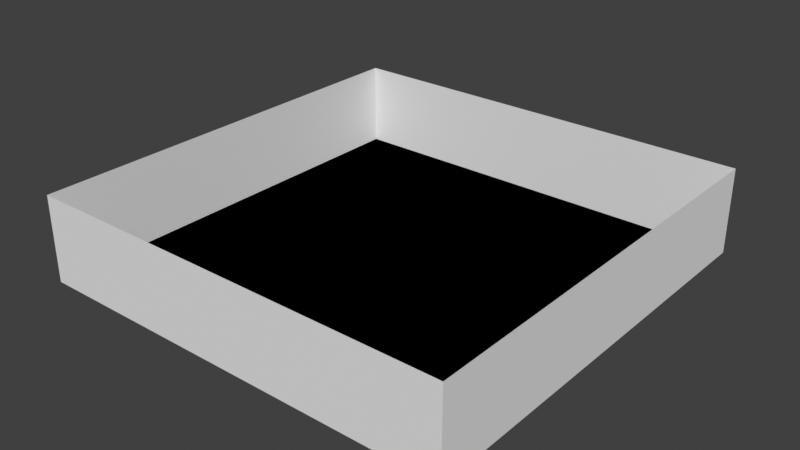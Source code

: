 # Source: level_select.blend  (saved by Blender 4.5.91; exported with 4.5.12 LTS)
import bpy
from mathutils import Matrix  # noqa: F401  (used for matrix-valued properties, if any)

bpy.ops.wm.read_factory_settings(use_empty=True)
scene = bpy.context.scene
scene.name = 'Scene'

# ---- collections
col_room_default = bpy.data.collections.new('room_default'); scene.collection.children.link(col_room_default)

# ---- materials (node trees are filled in below, after node groups)
mat_vtx_color = bpy.data.materials.new('vtx_color')

# ---- material node trees

# ---- world
world_world = bpy.data.worlds.new('World'); scene.world = world_world
world_world.use_nodes = True; world_world.node_tree.nodes.clear()
_N = world_world.node_tree.nodes; _L = world_world.node_tree.links
n0 = _N.new('ShaderNodeOutputWorld'); n0.name = 'World Output'; n0.location = (200, 100)
n1 = _N.new('ShaderNodeBackground'); n1.name = 'Background'; n1.location = (-200, 100)
n1.inputs[0].default_value = (0.05088, 0.05088, 0.05088, 1.0)
_L.new(n1.outputs[0], n0.inputs[0])
n0.is_active_output = True
world_world.color = (0.05088, 0.05088, 0.05088)
world_world.sun_shadow_jitter_overblur = 0.0

# ---- meshes
me_plane = bpy.data.meshes.new('Plane')
me_plane.from_pydata([(-5.0, -5.0, 0.0), (5.0, -5.0, 0.0), (5.0, 5.0, 0.0), (-3.0, -5.0, 0.0), (-1.0, -5.0, 0.0), (1.0, -5.0, 0.0), (3.0, -5.0, 0.0), (3.0, 5.0, 0.0), (1.0, 5.0, 0.0), (-1.0, 5.0, 0.0), (-3.0, 5.0, 0.0), (-5.0, 5.0, 0.0), (-5.0, 2.9, 0.0), (5.0, 2.9, 0.0), (-3.0, 2.9, 0.0), (-1.0, 2.9, 0.0), (1.0, 2.9, 0.0), (3.0, 2.9, 0.0), (-3.0, 2.9, 0.0), (-4.0, 2.9, 0.0), (-5.0, 2.9, 0.0), (-3.0, 2.9, 0.0), (-3.0, 5.0, 0.0), (-5.0, 0.925, 0.0), (-5.0, -1.05, 0.0), (-5.0, -3.025, 0.0), (5.0, -3.025, 0.0), (5.0, -1.05, 0.0), (5.0, 0.925, 0.0), (-3.0, -3.025, 0.0), (-3.0, -1.05, 0.0), (-3.0, 0.925, 0.0), (-1.0, -3.025, 0.0), (-1.0, -1.05, 0.0), (-1.0, 0.925, 0.0), (1.0, -3.025, 0.0), (1.0, -1.05, 0.0), (1.0, 0.925, 0.0), (3.0, -3.025, 0.0), (3.0, -1.05, 0.0), (3.0, 0.925, 0.0), (-3.0, -1.05, 0.0), (-3.0, 0.925, 0.0), (-5.0, 0.925, 0.0), (-3.0, -1.05, 0.0), (-5.0, -1.05, 0.0), (1.0, 2.9, 0.0), (1.0, 5.0, 0.0), (1.0, 2.9, 0.0), (-1.0, 2.9, 0.0), (-1.0, 2.9, 0.0), (-1.0, 5.0, 0.0), (-1.0, 2.9, 0.0)], [(19, 12)], [(42, 34, 52, 14), (20, 18, 10, 11), (46, 8, 51, 49), (17, 7, 47, 16), (17, 13, 2, 7), (28, 13, 17, 40), (37, 40, 17, 16), (34, 37, 48, 15), (21, 50, 9, 22), (43, 42, 14, 12), (0, 3, 29, 25), (25, 29, 30, 24), (45, 44, 31, 23), (4, 5, 35, 32), (32, 35, 36, 33), (33, 36, 37, 34), (5, 6, 38, 35), (35, 38, 39, 36), (36, 39, 40, 37), (1, 26, 38, 6), (26, 27, 39, 38), (27, 28, 40, 39), (3, 4, 32, 29), (29, 32, 33, 41), (41, 33, 34, 42)])
_uv = me_plane.uv_layers.new(name='UVMap')
_uv.uv.foreach_set('vector', [0.2, 0.375, 0.4, 0.375, 0.4, 0.5, 0.2, 0.5, 0.1, 0.5, 0.2, 0.5, 0.2, 1.0, 0.1, 1.0, 0.6, 0.5, 0.6, 1.0, 0.4, 1.0, 0.4, 0.5, 0.8, 0.5, 0.8, 1.0, 0.6, 1.0, 0.6, 0.5, 0.8, 0.5, 1.0, 0.5, 1.0, 1.0, 0.8, 1.0, 1.0, 0.375, 1.0, 0.5, 0.8, 0.5, 0.8, 0.375, 0.6, 0.375, 0.8, 0.375, 0.8, 0.5, 0.6, 0.5, 0.4, 0.375, 0.6, 0.375, 0.6, 0.5, 0.4, 0.5, 0.2, 0.5, 0.4, 0.5, 0.4, 1.0, 0.2, 1.0, 0.0, 0.375, 0.2, 0.375, 0.2, 0.5, 0.0, 0.5, 0.0, 0.0, 0.2, 0.0, 0.2, 0.125, 0.0, 0.125, 0.0, 0.125, 0.2, 0.125, 0.2, 0.25, 0.0, 0.25, 0.0, 0.25, 0.2, 0.25, 0.2, 0.375, 0.0, 0.375, 0.4, 0.0, 0.6, 0.0, 0.6, 0.125, 0.4, 0.125, 0.4, 0.125, 0.6, 0.125, 0.6, 0.25, 0.4, 0.25, 0.4, 0.25, 0.6, 0.25, 0.6, 0.375, 0.4, 0.375, 0.6, 0.0, 0.8, 0.0, 0.8, 0.125, 0.6, 0.125, 0.6, 0.125, 0.8, 0.125, 0.8, 0.25, 0.6, 0.25, 0.6, 0.25, 0.8, 0.25, 0.8, 0.375, 0.6, 0.375, 1.0, 0.0, 1.0, 0.125, 0.8, 0.125, 0.8, 0.0, 1.0, 0.125, 1.0, 0.25, 0.8, 0.25, 0.8, 0.125, 1.0, 0.25, 1.0, 0.375, 0.8, 0.375, 0.8, 0.25, 0.2, 0.0, 0.4, 0.0, 0.4, 0.125, 0.2, 0.125, 0.2, 0.125, 0.4, 0.125, 0.4, 0.25, 0.2, 0.25, 0.2, 0.25, 0.4, 0.25, 0.4, 0.375, 0.2, 0.375])
_ca = me_plane.color_attributes.new('Col', 'FLOAT_COLOR', 'CORNER')
_ca.data.foreach_set('color', [1.0, 1.0, 1.0, 1.0, 1.0, 1.0, 1.0, 1.0, 1.0, 1.0, 1.0, 1.0, 1.0, 1.0, 1.0, 1.0, 0.0435, 0.06899, 0.5374, 1.0, 0.0435, 0.06899, 0.5374, 1.0, 0.0435, 0.06899, 0.5374, 1.0, 0.0435, 0.06899, 0.5374, 1.0, 0.6321, 0.5217, 0.01494, 1.0, 0.6321, 0.5217, 0.01494, 1.0, 0.6321, 0.5217, 0.01494, 1.0, 0.6321, 0.5217, 0.01494, 1.0, 1.0, 1.0, 1.0, 1.0, 1.0, 1.0, 1.0, 1.0, 1.0, 1.0, 1.0, 1.0, 1.0, 1.0, 1.0, 1.0, 1.0, 1.0, 1.0, 1.0, 1.0, 1.0, 1.0, 1.0, 1.0, 1.0, 1.0, 1.0, 1.0, 1.0, 1.0, 1.0, 1.0, 1.0, 1.0, 1.0, 1.0, 1.0, 1.0, 1.0, 1.0, 1.0, 1.0, 1.0, 1.0, 1.0, 1.0, 1.0, 1.0, 1.0, 1.0, 1.0, 1.0, 1.0, 1.0, 1.0, 1.0, 1.0, 1.0, 1.0, 1.0, 1.0, 1.0, 1.0, 1.0, 1.0, 1.0, 1.0, 1.0, 1.0, 1.0, 1.0, 1.0, 1.0, 1.0, 1.0, 1.0, 1.0, 1.0, 1.0, 0.141, 0.1334, 0.06568, 1.0, 0.141, 0.1334, 0.06568, 1.0, 0.141, 0.1334, 0.06568, 1.0, 0.141, 0.1334, 0.06568, 1.0, 1.0, 1.0, 1.0, 1.0, 1.0, 1.0, 1.0, 1.0, 1.0, 1.0, 1.0, 1.0, 1.0, 1.0, 1.0, 1.0, 1.0, 1.0, 1.0, 1.0, 1.0, 1.0, 1.0, 1.0, 1.0, 1.0, 1.0, 1.0, 1.0, 1.0, 1.0, 1.0, 1.0, 1.0, 1.0, 1.0, 1.0, 1.0, 1.0, 1.0, 1.0, 1.0, 1.0, 1.0, 1.0, 1.0, 1.0, 1.0, 0.00119, 0.001503, 0.003992, 1.0, 0.00119, 0.001503, 0.003992, 1.0, 0.00119, 0.001503, 0.003992, 1.0, 0.00119, 0.001503, 0.003992, 1.0, 1.0, 1.0, 1.0, 1.0, 1.0, 1.0, 1.0, 1.0, 1.0, 1.0, 1.0, 1.0, 1.0, 1.0, 1.0, 1.0, 1.0, 1.0, 1.0, 1.0, 1.0, 1.0, 1.0, 1.0, 1.0, 1.0, 1.0, 1.0, 1.0, 1.0, 1.0, 1.0, 1.0, 1.0, 1.0, 1.0, 1.0, 1.0, 1.0, 1.0, 1.0, 1.0, 1.0, 1.0, 1.0, 1.0, 1.0, 1.0, 1.0, 1.0, 1.0, 1.0, 1.0, 1.0, 1.0, 1.0, 1.0, 1.0, 1.0, 1.0, 1.0, 1.0, 1.0, 1.0, 1.0, 1.0, 1.0, 1.0, 1.0, 1.0, 1.0, 1.0, 1.0, 1.0, 1.0, 1.0, 1.0, 1.0, 1.0, 1.0, 1.0, 1.0, 1.0, 1.0, 1.0, 1.0, 1.0, 1.0, 1.0, 1.0, 1.0, 1.0, 1.0, 1.0, 1.0, 1.0, 1.0, 1.0, 1.0, 1.0, 1.0, 1.0, 1.0, 1.0, 1.0, 1.0, 1.0, 1.0, 1.0, 1.0, 1.0, 1.0, 1.0, 1.0, 1.0, 1.0, 1.0, 1.0, 1.0, 1.0, 1.0, 1.0, 1.0, 1.0, 1.0, 1.0, 1.0, 1.0, 1.0, 1.0, 1.0, 1.0, 1.0, 1.0, 1.0, 1.0, 1.0, 1.0, 1.0, 1.0, 1.0, 1.0, 1.0, 1.0, 1.0, 1.0, 1.0, 1.0, 1.0, 1.0, 1.0, 1.0, 1.0, 1.0, 1.0, 1.0, 1.0, 1.0, 1.0, 1.0, 1.0, 1.0, 1.0, 1.0, 1.0, 1.0, 1.0, 1.0, 1.0, 1.0, 1.0, 1.0, 1.0, 1.0, 1.0, 1.0, 1.0, 1.0, 1.0, 1.0, 1.0, 1.0, 1.0, 1.0, 1.0, 1.0, 1.0, 1.0, 1.0, 1.0, 1.0, 1.0])
_ca = me_plane.color_attributes.new('Alpha', 'FLOAT_COLOR', 'CORNER')
_ca.data.foreach_set('color', [1.0, 1.0, 1.0, 1.0, 1.0, 1.0, 1.0, 1.0, 1.0, 1.0, 1.0, 1.0, 1.0, 1.0, 1.0, 1.0, 1.0, 1.0, 1.0, 1.0, 1.0, 1.0, 1.0, 1.0, 1.0, 1.0, 1.0, 1.0, 1.0, 1.0, 1.0, 1.0, 1.0, 1.0, 1.0, 1.0, 1.0, 1.0, 1.0, 1.0, 1.0, 1.0, 1.0, 1.0, 1.0, 1.0, 1.0, 1.0, 1.0, 1.0, 1.0, 1.0, 1.0, 1.0, 1.0, 1.0, 1.0, 1.0, 1.0, 1.0, 1.0, 1.0, 1.0, 1.0, 1.0, 1.0, 1.0, 1.0, 1.0, 1.0, 1.0, 1.0, 1.0, 1.0, 1.0, 1.0, 1.0, 1.0, 1.0, 1.0, 1.0, 1.0, 1.0, 1.0, 1.0, 1.0, 1.0, 1.0, 1.0, 1.0, 1.0, 1.0, 1.0, 1.0, 1.0, 1.0, 1.0, 1.0, 1.0, 1.0, 1.0, 1.0, 1.0, 1.0, 1.0, 1.0, 1.0, 1.0, 1.0, 1.0, 1.0, 1.0, 1.0, 1.0, 1.0, 1.0, 1.0, 1.0, 1.0, 1.0, 1.0, 1.0, 1.0, 1.0, 1.0, 1.0, 1.0, 1.0, 1.0, 1.0, 1.0, 1.0, 1.0, 1.0, 1.0, 1.0, 1.0, 1.0, 1.0, 1.0, 1.0, 1.0, 1.0, 1.0, 1.0, 1.0, 1.0, 1.0, 1.0, 1.0, 1.0, 1.0, 1.0, 1.0, 1.0, 1.0, 1.0, 1.0, 1.0, 1.0, 1.0, 1.0, 1.0, 1.0, 1.0, 1.0, 1.0, 1.0, 1.0, 1.0, 1.0, 1.0, 1.0, 1.0, 1.0, 1.0, 1.0, 1.0, 1.0, 1.0, 1.0, 1.0, 1.0, 1.0, 1.0, 1.0, 1.0, 1.0, 1.0, 1.0, 1.0, 1.0, 1.0, 1.0, 1.0, 1.0, 1.0, 1.0, 1.0, 1.0, 1.0, 1.0, 1.0, 1.0, 1.0, 1.0, 1.0, 1.0, 1.0, 1.0, 1.0, 1.0, 1.0, 1.0, 1.0, 1.0, 1.0, 1.0, 1.0, 1.0, 1.0, 1.0, 1.0, 1.0, 1.0, 1.0, 1.0, 1.0, 1.0, 1.0, 1.0, 1.0, 1.0, 1.0, 1.0, 1.0, 1.0, 1.0, 1.0, 1.0, 1.0, 1.0, 1.0, 1.0, 1.0, 1.0, 1.0, 1.0, 1.0, 1.0, 1.0, 1.0, 1.0, 1.0, 1.0, 1.0, 1.0, 1.0, 1.0, 1.0, 1.0, 1.0, 1.0, 1.0, 1.0, 1.0, 1.0, 1.0, 1.0, 1.0, 1.0, 1.0, 1.0, 1.0, 1.0, 1.0, 1.0, 1.0, 1.0, 1.0, 1.0, 1.0, 1.0, 1.0, 1.0, 1.0, 1.0, 1.0, 1.0, 1.0, 1.0, 1.0, 1.0, 1.0, 1.0, 1.0, 1.0, 1.0, 1.0, 1.0, 1.0, 1.0, 1.0, 1.0, 1.0, 1.0, 1.0, 1.0, 1.0, 1.0, 1.0, 1.0, 1.0, 1.0, 1.0, 1.0, 1.0, 1.0, 1.0, 1.0, 1.0, 1.0, 1.0, 1.0, 1.0, 1.0, 1.0, 1.0, 1.0, 1.0, 1.0, 1.0, 1.0, 1.0, 1.0, 1.0, 1.0, 1.0, 1.0, 1.0, 1.0, 1.0, 1.0, 1.0, 1.0, 1.0, 1.0, 1.0, 1.0, 1.0, 1.0, 1.0, 1.0, 1.0, 1.0, 1.0, 1.0, 1.0, 1.0, 1.0, 1.0, 1.0, 1.0, 1.0, 1.0, 1.0, 1.0, 1.0, 1.0, 1.0, 1.0, 1.0, 1.0, 1.0, 1.0, 1.0, 1.0, 1.0, 1.0, 1.0, 1.0, 1.0, 1.0, 1.0, 1.0, 1.0, 1.0, 1.0, 1.0, 1.0, 1.0, 1.0, 1.0, 1.0, 1.0, 1.0, 1.0, 1.0, 1.0, 1.0])
me_plane.materials.append(mat_vtx_color)
me_plane.use_paint_bone_selection = False
me_plane.use_paint_mask_vertex = True
me_plane.update()
me_plane_001 = bpy.data.meshes.new('Plane.001')
me_plane_001.from_pydata([(-5.0, -5.0, 0.0), (5.0, -5.0, 0.0), (-5.0, 5.0, 0.0), (5.0, 5.0, 0.0), (5.0, -5.0, 2.0), (-5.0, 5.0, 2.0), (5.0, 5.0, 2.0), (-5.0, -5.0, 2.0), (5.0, -5.0, 2.0), (-5.0, 5.0, 2.0)], [], [(0, 1, 3, 2), (2, 3, 6, 5), (3, 1, 4, 6), (1, 0, 7, 8), (0, 2, 9, 7)])
_uv = me_plane_001.uv_layers.new(name='UVMap')
_uv.uv.foreach_set('vector', [0.0, 0.0, 1.0, 0.0, 1.0, 1.0, 0.0, 1.0, 0.0, 1.0, 1.0, 1.0, 1.0, 1.0, 0.0, 1.0, 1.0, 1.0, 1.0, 0.0, 1.0, 0.0, 1.0, 1.0, 1.0, 0.0, 0.0, 0.0, 0.0, 0.0, 1.0, 0.0, 0.0, 0.0, 0.0, 1.0, 0.0, 1.0, 0.0, 0.0])
me_plane_001.update()
me_cube = bpy.data.meshes.new('Cube')
me_cube.from_pydata([], [], [])
me_cube.materials.append(None)
me_cube.update()

# ---- objects
ob_plane = bpy.data.objects.new('Plane', me_plane)
ob_entry_default = bpy.data.objects.new('entry#default', None)
ob_collision = bpy.data.objects.new('collision', me_plane_001)
ob_repair_well = bpy.data.objects.new('repair_well', me_cube)
ob_intro = bpy.data.objects.new('intro', me_cube)
ob_repair_generator = bpy.data.objects.new('repair_generator', me_cube)
ob_gen_parts = bpy.data.objects.new('gen_parts', me_cube)

# ---- transforms, parenting, visibility, modifiers, constraints
ob_plane.location = (0.0, 0.0, 0.0)
ob_entry_default.location = (0.0, 0.0, 0.0)
ob_entry_default.rotation_euler = (0.0, -0.0, -3.142)
ob_entry_default.empty_display_type = 'ARROWS'
ob_collision.location = (0.0, 0.0, 0.0)
ob_repair_well.location = (-4.0, 4.0, 0.0)
ob_repair_well.scale = (0.868, 0.868, 0.868)
ob_intro.location = (-4.0, 0.0, 0.0)
ob_intro.scale = (0.868, 0.868, 0.868)
ob_repair_generator.location = (0.0, 4.0, 0.0)
ob_repair_generator.scale = (0.868, 0.868, 0.868)
ob_gen_parts.location = (-2.0, 4.0, 0.0)
ob_gen_parts.scale = (0.868, 0.868, 0.868)

# ---- collection membership
col_room_default.objects.link(ob_plane)
col_room_default.objects.link(ob_entry_default)
col_room_default.objects.link(ob_collision)
col_room_default.objects.link(ob_repair_well)
col_room_default.objects.link(ob_intro)
col_room_default.objects.link(ob_repair_generator)
col_room_default.objects.link(ob_gen_parts)

# ---- scene / render settings (as saved in the file)
scene.frame_start = 1; scene.frame_end = 250; scene.frame_set(1)
scene.render.engine = 'BLENDER_EEVEE_NEXT'
scene.view_settings.view_transform = 'Standard'
bpy.context.view_layer.update()

# ---- added for rendering (the .blend has no active camera and no usable light): camera, sun
cam_auto = bpy.data.cameras.new('AutoCamera')
cam_auto.lens = 50.0
cam_auto.sensor_width = 36.0
cam_auto.clip_end = 1000.0
ob_auto_camera = bpy.data.objects.new('AutoCamera', cam_auto)
scene.collection.objects.link(ob_auto_camera)
ob_auto_camera.location = (13.2149, -15.8578, 11.5719)
ob_auto_camera.rotation_euler = (1.09748, -7.21219e-08, 0.694738)
scene.camera = ob_auto_camera
light_auto_sun = bpy.data.lights.new('AutoSun', 'SUN')
light_auto_sun.energy = 3.0
light_auto_sun.angle = 0.0523599
ob_auto_sun = bpy.data.objects.new('AutoSun', light_auto_sun)
scene.collection.objects.link(ob_auto_sun)
ob_auto_sun.rotation_euler = (0.872665, 0.174533, 0.523599)
bpy.context.view_layer.update()
